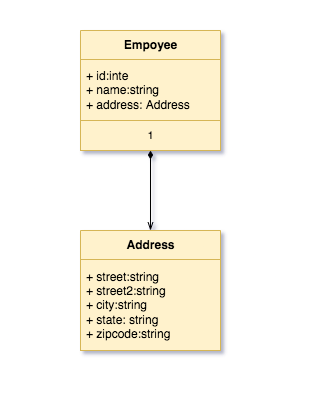

The diagram above was exported from draw.io. Its source (the exported page's mxGraphModel, read from the mxfile embedded in the PNG):
<mxGraphModel dx="1886" dy="1062" grid="1" gridSize="10" guides="1" tooltips="1" connect="1" arrows="1" fold="1" page="1" pageScale="1" pageWidth="300" pageHeight="400" math="1" shadow="0">
  <root>
    <mxCell id="0" />
    <mxCell id="1" parent="0" />
    <mxCell id="SkESodk5y1wgW99bpjtD-14" style="edgeStyle=orthogonalEdgeStyle;rounded=0;orthogonalLoop=1;jettySize=auto;html=1;entryX=0.5;entryY=0;entryDx=0;entryDy=0;startArrow=diamondThin;startFill=1;endArrow=openThin;endFill=0;flowAnimation=0;noJump=0;orthogonal=0;enumerate=0;comic=0;backgroundOutline=0;metaEdit=0;snapToPoint=0;fixDash=0;" edge="1" parent="1" source="SkESodk5y1wgW99bpjtD-6" target="SkESodk5y1wgW99bpjtD-10">
      <mxGeometry relative="1" as="geometry" />
    </mxCell>
    <mxCell id="SkESodk5y1wgW99bpjtD-6" value="Empoyee" style="swimlane;fontStyle=1;align=center;verticalAlign=middle;childLayout=stackLayout;horizontal=1;startSize=29;horizontalStack=0;resizeParent=1;resizeParentMax=0;resizeLast=0;collapsible=0;marginBottom=0;html=1;fillColor=#fff2cc;strokeColor=#d6b656;" vertex="1" parent="1">
      <mxGeometry x="80" y="30" width="140" height="120" as="geometry" />
    </mxCell>
    <mxCell id="SkESodk5y1wgW99bpjtD-7" value="+ id:inte&lt;br&gt;+ name:string&lt;br&gt;+ address: Address" style="text;html=1;strokeColor=#d6b656;fillColor=#fff2cc;align=left;verticalAlign=middle;spacingLeft=4;spacingRight=4;overflow=hidden;rotatable=0;points=[[0,0.5],[1,0.5]];portConstraint=eastwest;" vertex="1" parent="SkESodk5y1wgW99bpjtD-6">
      <mxGeometry y="29" width="140" height="61" as="geometry" />
    </mxCell>
    <mxCell id="SkESodk5y1wgW99bpjtD-26" value="1" style="text;html=1;align=center;verticalAlign=middle;resizable=0;points=[];autosize=1;strokeColor=#d6b656;fillColor=#fff2cc;fontSize=11;connectable=1;allowArrows=0;metaEdit=1;" vertex="1" parent="SkESodk5y1wgW99bpjtD-6">
      <mxGeometry y="90" width="140" height="30" as="geometry" />
    </mxCell>
    <mxCell id="SkESodk5y1wgW99bpjtD-10" value="Address" style="swimlane;fontStyle=1;align=center;verticalAlign=middle;childLayout=stackLayout;horizontal=1;startSize=29;horizontalStack=0;resizeParent=1;resizeParentMax=0;resizeLast=0;collapsible=0;marginBottom=0;html=1;fillColor=#fff2cc;strokeColor=#d6b656;" vertex="1" parent="1">
      <mxGeometry x="80" y="230" width="140" height="120" as="geometry" />
    </mxCell>
    <mxCell id="SkESodk5y1wgW99bpjtD-12" value="+ street:string&lt;br&gt;+ street2:string&lt;br&gt;+ city:string&lt;br&gt;+ state: string&lt;br&gt;+ zipcode:string" style="text;html=1;strokeColor=#d6b656;fillColor=#fff2cc;align=left;verticalAlign=middle;spacingLeft=4;spacingRight=4;overflow=hidden;rotatable=0;points=[[0,0.5],[1,0.5]];portConstraint=eastwest;" vertex="1" parent="SkESodk5y1wgW99bpjtD-10">
      <mxGeometry y="29" width="140" height="91" as="geometry" />
    </mxCell>
  </root>
</mxGraphModel>